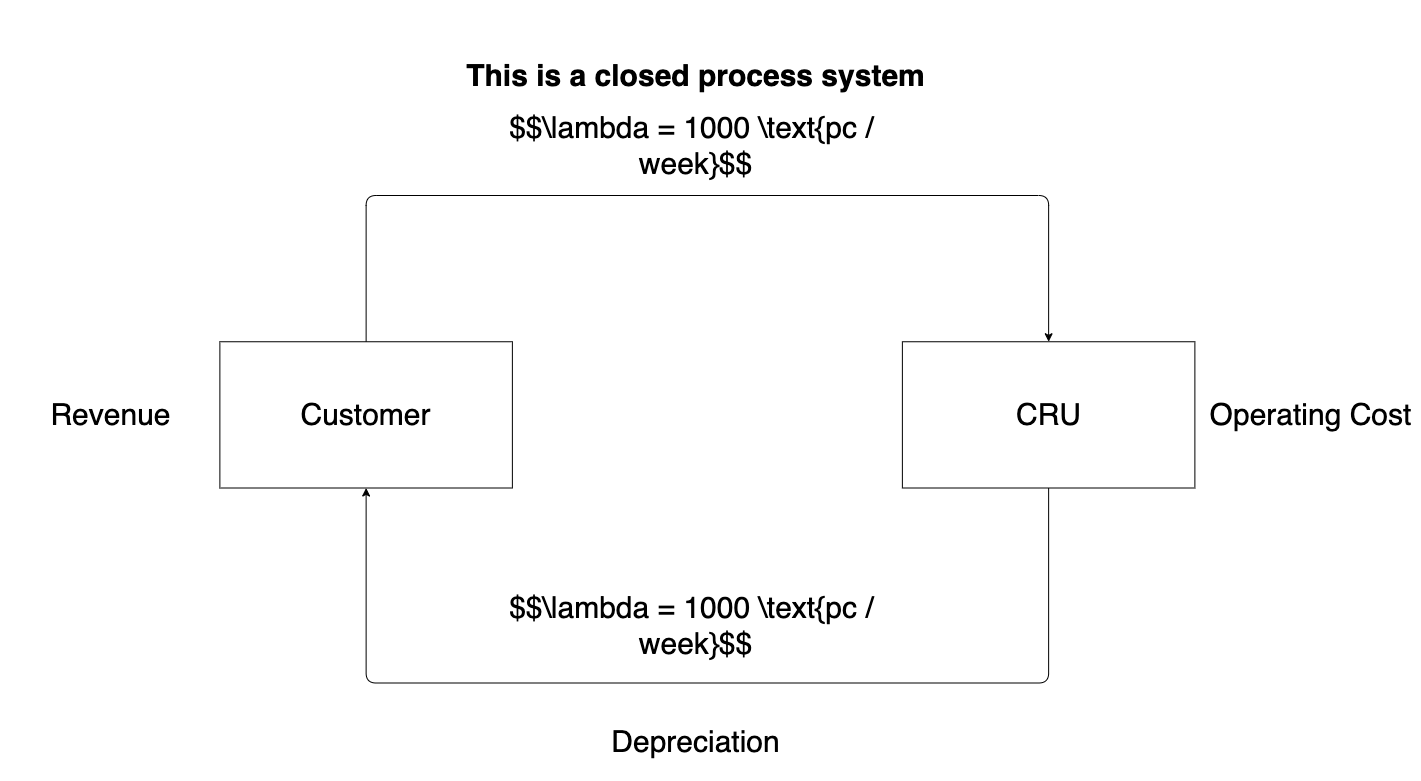

The diagram above was exported from draw.io. Its source (the exported page's mxGraphModel, read from the mxfile embedded in the PNG):
<mxGraphModel dx="1900" dy="1553" grid="1" gridSize="10" guides="1" tooltips="1" connect="1" arrows="1" fold="1" page="1" pageScale="1" pageWidth="1700" pageHeight="2200" math="1" shadow="0">
  <root>
    <mxCell id="0" />
    <mxCell id="1" parent="0" />
    <mxCell id="12" value="" style="group;fontSize=30;" parent="1" vertex="1" connectable="0">
      <mxGeometry x="160" y="100" width="1419.9994736842104" height="780" as="geometry" />
    </mxCell>
    <mxCell id="3" value="CRU" style="rounded=0;whiteSpace=wrap;html=1;fontSize=30;" parent="12" vertex="1">
      <mxGeometry x="901.8782456140351" y="341.25" width="292.50105263157894" height="146.25" as="geometry" />
    </mxCell>
    <mxCell id="4" style="edgeStyle=none;html=1;entryX=0.5;entryY=0;entryDx=0;entryDy=0;fontSize=30;" parent="12" source="5" target="3" edge="1">
      <mxGeometry relative="1" as="geometry">
        <Array as="points">
          <mxPoint x="365.6263157894737" y="195" />
          <mxPoint x="1048.1287719298246" y="195" />
        </Array>
      </mxGeometry>
    </mxCell>
    <mxCell id="5" value="Customer" style="rounded=0;whiteSpace=wrap;html=1;fontSize=30;" parent="12" vertex="1">
      <mxGeometry x="219.37578947368422" y="341.25" width="292.50105263157894" height="146.25" as="geometry" />
    </mxCell>
    <mxCell id="2" style="edgeStyle=none;html=1;entryX=0.5;entryY=1;entryDx=0;entryDy=0;fontSize=30;" parent="12" source="3" target="5" edge="1">
      <mxGeometry relative="1" as="geometry">
        <Array as="points">
          <mxPoint x="1048.1287719298246" y="682.5" />
          <mxPoint x="365.6263157894737" y="682.5" />
        </Array>
      </mxGeometry>
    </mxCell>
    <mxCell id="6" value="Revenue&lt;br style=&quot;font-size: 30px;&quot;&gt;" style="text;html=1;align=center;verticalAlign=middle;resizable=0;points=[];autosize=1;strokeColor=none;fillColor=none;fontSize=30;" parent="12" vertex="1">
      <mxGeometry x="40" y="394.38" width="140" height="40" as="geometry" />
    </mxCell>
    <mxCell id="7" value="Operating Cost" style="text;html=1;align=center;verticalAlign=middle;resizable=0;points=[];autosize=1;strokeColor=none;fillColor=none;fontSize=30;" parent="12" vertex="1">
      <mxGeometry x="1199.9994736842104" y="394.38" width="220" height="40" as="geometry" />
    </mxCell>
    <mxCell id="8" value="Depreciation" style="text;html=1;align=center;verticalAlign=middle;resizable=0;points=[];autosize=1;strokeColor=none;fillColor=none;fontSize=30;" parent="12" vertex="1">
      <mxGeometry x="604.6871929824563" y="721.25" width="180" height="40" as="geometry" />
    </mxCell>
    <mxCell id="9" value="This is a closed process system" style="text;html=1;align=center;verticalAlign=middle;resizable=0;points=[];autosize=1;strokeColor=none;fillColor=none;fontStyle=1;fontSize=30;" parent="12" vertex="1">
      <mxGeometry x="459.69140350877194" y="55" width="470" height="40" as="geometry" />
    </mxCell>
    <mxCell id="10" value="$$\lambda = 1000 \text{pc /&amp;nbsp;&lt;br style=&quot;font-size: 30px;&quot;&gt;week}$$" style="text;html=1;align=center;verticalAlign=middle;resizable=0;points=[];autosize=1;strokeColor=none;fillColor=none;fontSize=30;" parent="12" vertex="1">
      <mxGeometry x="499.68684210526317" y="104.9975" width="390" height="80" as="geometry" />
    </mxCell>
    <mxCell id="11" value="$$\lambda = 1000 \text{pc /&amp;nbsp;&lt;br style=&quot;font-size: 30px;&quot;&gt;week}$$" style="text;html=1;align=center;verticalAlign=middle;resizable=0;points=[];autosize=1;strokeColor=none;fillColor=none;fontSize=30;" parent="12" vertex="1">
      <mxGeometry x="499.68684210526317" y="585" width="390" height="80" as="geometry" />
    </mxCell>
  </root>
</mxGraphModel>